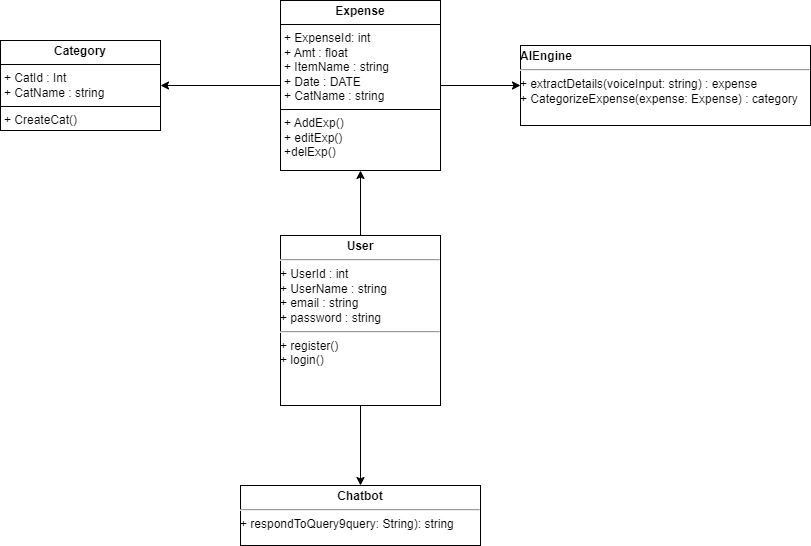

The diagram above was exported from draw.io. Its source (the exported page's mxGraphModel, read from the mxfile embedded in the PNG):
<mxGraphModel dx="880" dy="532" grid="1" gridSize="10" guides="1" tooltips="1" connect="1" arrows="1" fold="1" page="1" pageScale="1" pageWidth="850" pageHeight="1100" math="0" shadow="0">
  <root>
    <mxCell id="0" />
    <mxCell id="1" parent="0" />
    <mxCell id="LOAzd8dvaogd3NJK9o6N-14" value="&lt;p style=&quot;margin:0px;margin-top:4px;text-align:center;&quot;&gt;&lt;b&gt;Category&lt;/b&gt;&lt;/p&gt;&lt;hr size=&quot;1&quot; style=&quot;border-style:solid;&quot;&gt;&lt;p style=&quot;margin:0px;margin-left:4px;&quot;&gt;+ CatId : Int&lt;/p&gt;&lt;p style=&quot;margin:0px;margin-left:4px;&quot;&gt;+ CatName : string&lt;/p&gt;&lt;hr size=&quot;1&quot; style=&quot;border-style:solid;&quot;&gt;&lt;p style=&quot;margin:0px;margin-left:4px;&quot;&gt;+ CreateCat()&lt;/p&gt;" style="verticalAlign=top;align=left;overflow=fill;html=1;whiteSpace=wrap;" parent="1" vertex="1">
      <mxGeometry x="20" y="300" width="160" height="90" as="geometry" />
    </mxCell>
    <mxCell id="LOAzd8dvaogd3NJK9o6N-15" value="&lt;p style=&quot;margin:0px;margin-top:4px;text-align:center;&quot;&gt;&lt;b&gt;Expense&lt;/b&gt;&lt;/p&gt;&lt;hr size=&quot;1&quot; style=&quot;border-style:solid;&quot;&gt;&lt;p style=&quot;margin:0px;margin-left:4px;&quot;&gt;+ ExpenseId: int&lt;/p&gt;&lt;p style=&quot;margin:0px;margin-left:4px;&quot;&gt;+ Amt : float&lt;/p&gt;&lt;p style=&quot;margin:0px;margin-left:4px;&quot;&gt;+ ItemName : string&lt;/p&gt;&lt;p style=&quot;margin:0px;margin-left:4px;&quot;&gt;+ Date : DATE&lt;/p&gt;&lt;p style=&quot;margin:0px;margin-left:4px;&quot;&gt;+ CatName : string&lt;/p&gt;&lt;hr size=&quot;1&quot; style=&quot;border-style:solid;&quot;&gt;&lt;p style=&quot;margin:0px;margin-left:4px;&quot;&gt;+ AddExp()&lt;/p&gt;&lt;p style=&quot;margin:0px;margin-left:4px;&quot;&gt;+ editExp()&lt;/p&gt;&lt;p style=&quot;margin:0px;margin-left:4px;&quot;&gt;+delExp()&lt;/p&gt;" style="verticalAlign=top;align=left;overflow=fill;html=1;whiteSpace=wrap;" parent="1" vertex="1">
      <mxGeometry x="300" y="260" width="160" height="170" as="geometry" />
    </mxCell>
    <mxCell id="LOAzd8dvaogd3NJK9o6N-16" value="&lt;p style=&quot;margin:0px;margin-top:4px;text-align:center;&quot;&gt;&lt;b&gt;User&lt;/b&gt;&lt;/p&gt;&lt;hr&gt;+&amp;nbsp;UserId : int&lt;div&gt;+ UserName : string&lt;/div&gt;&lt;div&gt;+ email : string&lt;/div&gt;&lt;div&gt;+ password : string&lt;/div&gt;&lt;div&gt;&lt;hr&gt;+ register()&lt;/div&gt;&lt;div&gt;+ login()&lt;/div&gt;" style="verticalAlign=top;align=left;overflow=fill;html=1;whiteSpace=wrap;" parent="1" vertex="1">
      <mxGeometry x="300" y="495" width="160" height="170" as="geometry" />
    </mxCell>
    <mxCell id="LOAzd8dvaogd3NJK9o6N-17" value="&lt;p style=&quot;margin:0px;margin-top:4px;text-align:center;&quot;&gt;&lt;/p&gt;&lt;b&gt;AIEngine&lt;/b&gt;&lt;hr&gt;&lt;div&gt;+ extractDetails(voiceInput: string) : expense&lt;/div&gt;&lt;div&gt;+ CategorizeExpense(expense: Expense) : category&lt;/div&gt;&lt;div&gt;&lt;br&gt;&lt;/div&gt;" style="verticalAlign=top;align=left;overflow=fill;html=1;whiteSpace=wrap;" parent="1" vertex="1">
      <mxGeometry x="540" y="305" width="290" height="80" as="geometry" />
    </mxCell>
    <mxCell id="LOAzd8dvaogd3NJK9o6N-19" value="" style="endArrow=classic;html=1;rounded=0;entryX=1;entryY=0.5;entryDx=0;entryDy=0;exitX=0;exitY=0.5;exitDx=0;exitDy=0;" parent="1" source="LOAzd8dvaogd3NJK9o6N-15" target="LOAzd8dvaogd3NJK9o6N-14" edge="1">
      <mxGeometry width="50" height="50" relative="1" as="geometry">
        <mxPoint x="380" y="245" as="sourcePoint" />
        <mxPoint x="190" y="345" as="targetPoint" />
      </mxGeometry>
    </mxCell>
    <mxCell id="LOAzd8dvaogd3NJK9o6N-20" value="" style="endArrow=classic;html=1;rounded=0;exitX=1;exitY=0.5;exitDx=0;exitDy=0;entryX=0;entryY=0.5;entryDx=0;entryDy=0;" parent="1" source="LOAzd8dvaogd3NJK9o6N-15" target="LOAzd8dvaogd3NJK9o6N-17" edge="1">
      <mxGeometry width="50" height="50" relative="1" as="geometry">
        <mxPoint x="380" y="245" as="sourcePoint" />
        <mxPoint x="430" y="195" as="targetPoint" />
      </mxGeometry>
    </mxCell>
    <mxCell id="LOAzd8dvaogd3NJK9o6N-30" value="" style="endArrow=classic;html=1;rounded=0;exitX=0.5;exitY=0;exitDx=0;exitDy=0;entryX=0.5;entryY=1;entryDx=0;entryDy=0;" parent="1" source="LOAzd8dvaogd3NJK9o6N-16" target="LOAzd8dvaogd3NJK9o6N-15" edge="1">
      <mxGeometry width="50" height="50" relative="1" as="geometry">
        <mxPoint x="410" y="505" as="sourcePoint" />
        <mxPoint x="460" y="455" as="targetPoint" />
      </mxGeometry>
    </mxCell>
    <mxCell id="LOAzd8dvaogd3NJK9o6N-31" value="&lt;p style=&quot;margin:0px;margin-top:4px;text-align:center;&quot;&gt;&lt;b&gt;Chatbot&lt;/b&gt;&lt;/p&gt;&lt;hr&gt;+ respondToQuery9query: String): string" style="verticalAlign=top;align=left;overflow=fill;html=1;whiteSpace=wrap;" parent="1" vertex="1">
      <mxGeometry x="260" y="745" width="240" height="60" as="geometry" />
    </mxCell>
    <mxCell id="LOAzd8dvaogd3NJK9o6N-32" value="" style="endArrow=classic;html=1;rounded=0;exitX=0.5;exitY=1;exitDx=0;exitDy=0;entryX=0.5;entryY=0;entryDx=0;entryDy=0;" parent="1" source="LOAzd8dvaogd3NJK9o6N-16" target="LOAzd8dvaogd3NJK9o6N-31" edge="1">
      <mxGeometry width="50" height="50" relative="1" as="geometry">
        <mxPoint x="520" y="605" as="sourcePoint" />
        <mxPoint x="570" y="555" as="targetPoint" />
      </mxGeometry>
    </mxCell>
  </root>
</mxGraphModel>